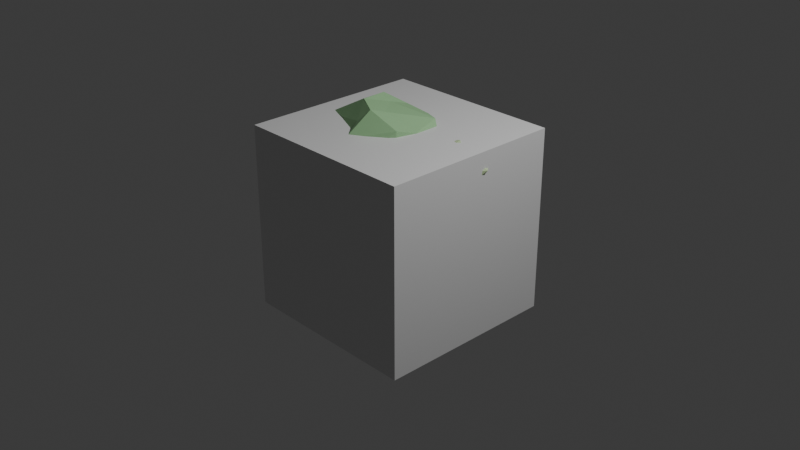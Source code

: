 # Source: coastal-scrub.blend  (saved by Blender 5.0.119; exported with 4.5.12 LTS)
import bpy
from mathutils import Matrix  # noqa: F401  (used for matrix-valued properties, if any)

bpy.ops.wm.read_factory_settings(use_empty=True)
scene = bpy.context.scene
scene.name = 'Scene'

# ---- collections
col_collection = bpy.data.collections.new('Collection'); scene.collection.children.link(col_collection)

# ---- materials (node trees are filled in below, after node groups)
mat_material = bpy.data.materials.new('Material')
mat_material.alpha_threshold = 0.0
mat_material.use_backface_culling_lightprobe_volume = False
mat_material.roughness = 0.5
mat_material.line_color = (0.0, 0.0, 0.0, 1.0)
mat_m_driftwood = bpy.data.materials.new('M_driftwood')
mat_m_scrubleaf = bpy.data.materials.new('M_scrubLeaf')
mat_m_scrubpale = bpy.data.materials.new('M_scrubPale')

# ---- material node trees
mat_material.use_nodes = True; mat_material.node_tree.nodes.clear()
_N = mat_material.node_tree.nodes; _L = mat_material.node_tree.links
n0 = _N.new('ShaderNodeOutputMaterial'); n0.name = 'Material Output'; n0.location = (200, 100)
n1 = _N.new('ShaderNodeBsdfPrincipled'); n1.name = 'Principled BSDF'; n1.location = (-200, 100)
_L.new(n1.outputs[0], n0.inputs[0])
n0.is_active_output = True
mat_m_driftwood.use_nodes = True; mat_m_driftwood.node_tree.nodes.clear()
_N = mat_m_driftwood.node_tree.nodes; _L = mat_m_driftwood.node_tree.links
n0 = _N.new('ShaderNodeBsdfPrincipled'); n0.name = 'Principled BSDF'; n0.location = (-200, 100)
n0.inputs[0].default_value = (0.52, 0.44, 0.34, 1.0)
n0.inputs[2].default_value = 0.95
n1 = _N.new('ShaderNodeOutputMaterial'); n1.name = 'Material Output'; n1.location = (200, 100)
_L.new(n0.outputs[0], n1.inputs[0])
n1.is_active_output = True
mat_m_scrubleaf.use_nodes = True; mat_m_scrubleaf.node_tree.nodes.clear()
_N = mat_m_scrubleaf.node_tree.nodes; _L = mat_m_scrubleaf.node_tree.links
n0 = _N.new('ShaderNodeBsdfPrincipled'); n0.name = 'Principled BSDF'; n0.location = (-200, 100)
n0.inputs[0].default_value = (0.33, 0.58, 0.3, 1.0)
n0.inputs[2].default_value = 0.9
n1 = _N.new('ShaderNodeOutputMaterial'); n1.name = 'Material Output'; n1.location = (200, 100)
_L.new(n0.outputs[0], n1.inputs[0])
n1.is_active_output = True
mat_m_scrubpale.use_nodes = True; mat_m_scrubpale.node_tree.nodes.clear()
_N = mat_m_scrubpale.node_tree.nodes; _L = mat_m_scrubpale.node_tree.links
n0 = _N.new('ShaderNodeBsdfPrincipled'); n0.name = 'Principled BSDF'; n0.location = (-200, 100)
n0.inputs[0].default_value = (0.52, 0.66, 0.38, 1.0)
n0.inputs[2].default_value = 0.9
n1 = _N.new('ShaderNodeOutputMaterial'); n1.name = 'Material Output'; n1.location = (200, 100)
_L.new(n0.outputs[0], n1.inputs[0])
n1.is_active_output = True

# ---- world
world_world = bpy.data.worlds.new('World'); scene.world = world_world
world_world.use_nodes = True; world_world.node_tree.nodes.clear()
_N = world_world.node_tree.nodes; _L = world_world.node_tree.links
n0 = _N.new('ShaderNodeOutputWorld'); n0.name = 'World Output'; n0.location = (200, 100)
n1 = _N.new('ShaderNodeBackground'); n1.name = 'Background'; n1.location = (-200, 100)
n1.inputs[0].default_value = (0.05088, 0.05088, 0.05088, 1.0)
_L.new(n1.outputs[0], n0.inputs[0])
n0.is_active_output = True
world_world.color = (0.05088, 0.05088, 0.05088)
world_world.sun_shadow_jitter_overblur = 0.0

# ---- cameras
cam_camera = bpy.data.cameras.new('Camera')
cam_camera.clip_end = 100.0
cam_camera.ortho_scale = 7.314

# ---- lights
light_light = bpy.data.lights.new('Light', 'POINT')
light_light.energy = 1000.0
light_light.shadow_soft_size = 0.1

# ---- meshes
me_cube = bpy.data.meshes.new('Cube')
me_cube.from_pydata([(1.0, 1.0, 1.0), (1.0, 1.0, -1.0), (1.0, -1.0, 1.0), (1.0, -1.0, -1.0), (-1.0, 1.0, 1.0), (-1.0, 1.0, -1.0), (-1.0, -1.0, 1.0), (-1.0, -1.0, -1.0)], [], [(0, 4, 6, 2), (3, 2, 6, 7), (7, 6, 4, 5), (5, 1, 3, 7), (1, 0, 2, 3), (5, 4, 0, 1)])
_uv = me_cube.uv_layers.new(name='UVMap')
_uv.uv.foreach_set('vector', [0.625, 0.5, 0.875, 0.5, 0.875, 0.75, 0.625, 0.75, 0.375, 0.75, 0.625, 0.75, 0.625, 1.0, 0.375, 1.0, 0.375, 0.0, 0.625, 0.0, 0.625, 0.25, 0.375, 0.25, 0.125, 0.5, 0.375, 0.5, 0.375, 0.75, 0.125, 0.75, 0.375, 0.5, 0.625, 0.5, 0.625, 0.75, 0.375, 0.75, 0.375, 0.25, 0.625, 0.25, 0.625, 0.5, 0.375, 0.5])
me_cube.materials.append(mat_material)
me_cube.use_mirror_vertex_groups = False
me_cube.update()
me_cylinder = bpy.data.meshes.new('Cylinder')
me_cylinder.from_pydata([(0.03255, 0.055, -0.31), (0.03255, 0.055, 0.31), (0.08018, 0.0275, -0.31), (0.08018, 0.0275, 0.31), (0.08018, -0.0275, -0.31), (0.08018, -0.0275, 0.31), (0.03255, -0.055, -0.31), (0.03255, -0.055, 0.31), (-0.01508, -0.0275, -0.31), (-0.01508, -0.0275, 0.31), (-0.01508, 0.0275, -0.31), (-0.01508, 0.0275, 0.31)], [], [(0, 1, 3, 2), (2, 3, 5, 4), (4, 5, 7, 6), (6, 7, 9, 8), (3, 1, 11, 9, 7, 5), (8, 9, 11, 10), (10, 11, 1, 0), (0, 2, 4, 6, 8, 10)])
_uv = me_cylinder.uv_layers.new(name='UVMap')
_uv.uv.foreach_set('vector', [1.0, 0.5, 1.0, 1.0, 0.8333, 1.0, 0.8333, 0.5, 0.8333, 0.5, 0.8333, 1.0, 0.6667, 1.0, 0.6667, 0.5, 0.6667, 0.5, 0.6667, 1.0, 0.5, 1.0, 0.5, 0.5, 0.5, 0.5, 0.5, 1.0, 0.3333, 1.0, 0.3333, 0.5, 0.4578, 0.37, 0.25, 0.49, 0.04215, 0.37, 0.04215, 0.13, 0.25, 0.01, 0.4578, 0.13, 0.3333, 0.5, 0.3333, 1.0, 0.1667, 1.0, 0.1667, 0.5, 0.1667, 0.5, 0.1667, 1.0, -8.941e-08, 1.0, -8.941e-08, 0.5, 0.75, 0.49, 0.9578, 0.37, 0.9578, 0.13, 0.75, 0.01, 0.5422, 0.13, 0.5422, 0.37])
me_cylinder.materials.append(mat_m_driftwood)
me_cylinder.update()
me_cylinder_001 = bpy.data.meshes.new('Cylinder.001')
me_cylinder_001.from_pydata([(0.02625, 0.045, -0.25), (0.02625, 0.045, 0.25), (0.06522, 0.0225, -0.25), (0.06522, 0.0225, 0.25), (0.06522, -0.0225, -0.25), (0.06522, -0.0225, 0.25), (0.02625, -0.045, -0.25), (0.02625, -0.045, 0.25), (-0.01272, -0.0225, -0.25), (-0.01272, -0.0225, 0.25), (-0.01272, 0.0225, -0.25), (-0.01272, 0.0225, 0.25)], [], [(0, 1, 3, 2), (2, 3, 5, 4), (4, 5, 7, 6), (6, 7, 9, 8), (3, 1, 11, 9, 7, 5), (8, 9, 11, 10), (10, 11, 1, 0), (0, 2, 4, 6, 8, 10)])
_uv = me_cylinder_001.uv_layers.new(name='UVMap')
_uv.uv.foreach_set('vector', [1.0, 0.5, 1.0, 1.0, 0.8333, 1.0, 0.8333, 0.5, 0.8333, 0.5, 0.8333, 1.0, 0.6667, 1.0, 0.6667, 0.5, 0.6667, 0.5, 0.6667, 1.0, 0.5, 1.0, 0.5, 0.5, 0.5, 0.5, 0.5, 1.0, 0.3333, 1.0, 0.3333, 0.5, 0.4578, 0.37, 0.25, 0.49, 0.04215, 0.37, 0.04215, 0.13, 0.25, 0.01, 0.4578, 0.13, 0.3333, 0.5, 0.3333, 1.0, 0.1667, 1.0, 0.1667, 0.5, 0.1667, 0.5, 0.1667, 1.0, -8.941e-08, 1.0, -8.941e-08, 0.5, 0.75, 0.49, 0.9578, 0.37, 0.9578, 0.13, 0.75, 0.01, 0.5422, 0.13, 0.5422, 0.37])
me_cylinder_001.materials.append(mat_m_driftwood)
me_cylinder_001.update()
me_icosphere = bpy.data.meshes.new('Icosphere')
me_icosphere.from_pydata([(-0.09382, -0.1171, -0.5512), (0.298, -0.3559, -0.2643), (-0.1178, -0.451, -0.2349), (-0.3396, 0.04413, -0.2043), (-0.1941, 0.3386, -0.2615), (0.298, 0.1698, -0.2643), (0.1102, -0.4897, 0.1954), (-0.232, -0.201, 0.2507), (-0.4151, 0.1782, 0.1866), (0.2629, 0.4831, 0.2489), (0.5484, 0.03892, 0.2406), (-0.05653, -0.08722, 0.4618), (-0.01803, -0.2414, -0.4216), (0.2495, -0.167, -0.4308), (0.1577, -0.4255, -0.272), (0.6267, 0.1191, -0.2108), (0.1431, 0.05685, -0.4681), (-0.3543, -0.1151, -0.4757), (-0.1597, -0.1444, -0.2167), (-0.05784, 0.2267, -0.4355), (-0.382, 0.1776, -0.2945), (0.133, 0.3638, -0.2807), (0.4875, -0.1869, -0.01419), (0.6646, 0.2637, 0.04779), (-0.0344, -0.5695, -0.03042), (0.2615, -0.4724, -0.02972), (-0.3976, -0.1341, 0.008915), (-0.2272, -0.3931, 0.004975), (-0.1053, 0.5134, 0.04764), (-0.3214, 0.2358, 0.03556), (0.303, 0.3698, -0.01517), (-0.03634, 0.4289, -0.03109), (0.4975, -0.1693, 0.2982), (0.06776, -0.2872, 0.3142), (-0.5137, -0.1127, 0.2136), (-0.008421, 0.4609, 0.2875), (0.5071, 0.3384, 0.3015), (0.1791, -0.2137, 0.4412), (0.2309, -0.06759, 0.3958), (-0.07118, -0.08332, 0.4565), (-0.09122, 0.2097, 0.4495), (0.04187, 0.1765, 0.3932)], [], [(0, 13, 12), (1, 13, 15), (0, 12, 17), (0, 17, 19), (0, 19, 16), (1, 15, 22), (2, 14, 24), (3, 18, 26), (4, 20, 28), (5, 21, 30), (1, 22, 25), (2, 24, 27), (3, 26, 29), (4, 28, 31), (5, 30, 23), (6, 32, 37), (7, 33, 39), (8, 34, 40), (9, 35, 41), (10, 36, 38), (38, 41, 11), (38, 36, 41), (36, 9, 41), (41, 40, 11), (41, 35, 40), (35, 8, 40), (40, 39, 11), (40, 34, 39), (34, 7, 39), (39, 37, 11), (39, 33, 37), (33, 6, 37), (37, 38, 11), (37, 32, 38), (32, 10, 38), (23, 36, 10), (23, 30, 36), (30, 9, 36), (31, 35, 9), (31, 28, 35), (28, 8, 35), (29, 34, 8), (29, 26, 34), (26, 7, 34), (27, 33, 7), (27, 24, 33), (24, 6, 33), (25, 32, 6), (25, 22, 32), (22, 10, 32), (30, 31, 9), (30, 21, 31), (21, 4, 31), (28, 29, 8), (28, 20, 29), (20, 3, 29), (26, 27, 7), (26, 18, 27), (18, 2, 27), (24, 25, 6), (24, 14, 25), (14, 1, 25), (22, 23, 10), (22, 15, 23), (15, 5, 23), (16, 21, 5), (16, 19, 21), (19, 4, 21), (19, 20, 4), (19, 17, 20), (17, 3, 20), (17, 18, 3), (17, 12, 18), (12, 2, 18), (15, 16, 5), (15, 13, 16), (13, 0, 16), (12, 14, 2), (12, 13, 14), (13, 1, 14)])
_uv = me_icosphere.uv_layers.new(name='UVMap')
_uv.uv.foreach_set('vector', [0.1818, 0.0, 0.2273, 0.07873, 0.1364, 0.07873, 0.2727, 0.1575, 0.3182, 0.07873, 0.3636, 0.1575, 0.9091, 0.0, 0.9545, 0.07873, 0.8636, 0.07873, 0.7273, 0.0, 0.7727, 0.07873, 0.6818, 0.07873, 0.5455, 0.0, 0.5909, 0.07873, 0.5, 0.07873, 0.2727, 0.1575, 0.3636, 0.1575, 0.3182, 0.2362, 0.09091, 0.1575, 0.1818, 0.1575, 0.1364, 0.2362, 0.8182, 0.1575, 0.9091, 0.1575, 0.8636, 0.2362, 0.6364, 0.1575, 0.7273, 0.1575, 0.6818, 0.2362, 0.4545, 0.1575, 0.5455, 0.1575, 0.5, 0.2362, 0.2727, 0.1575, 0.3182, 0.2362, 0.2273, 0.2362, 0.09091, 0.1575, 0.1364, 0.2362, 0.04546, 0.2362, 0.8182, 0.1575, 0.8636, 0.2362, 0.7727, 0.2362, 0.6364, 0.1575, 0.6818, 0.2362, 0.5909, 0.2362, 0.4545, 0.1575, 0.5, 0.2362, 0.4091, 0.2362, 0.1818, 0.3149, 0.2727, 0.3149, 0.2273, 0.3937, 0.0, 0.3149, 0.09091, 0.3149, 0.04546, 0.3937, 0.7273, 0.3149, 0.8182, 0.3149, 0.7727, 0.3937, 0.5455, 0.3149, 0.6364, 0.3149, 0.5909, 0.3937, 0.3636, 0.3149, 0.4545, 0.3149, 0.4091, 0.3937, 0.4091, 0.3937, 0.5, 0.3937, 0.4545, 0.4724, 0.4091, 0.3937, 0.4545, 0.3149, 0.5, 0.3937, 0.4545, 0.3149, 0.5455, 0.3149, 0.5, 0.3937, 0.5909, 0.3937, 0.6818, 0.3937, 0.6364, 0.4724, 0.5909, 0.3937, 0.6364, 0.3149, 0.6818, 0.3937, 0.6364, 0.3149, 0.7273, 0.3149, 0.6818, 0.3937, 0.7727, 0.3937, 0.8636, 0.3937, 0.8182, 0.4724, 0.7727, 0.3937, 0.8182, 0.3149, 0.8636, 0.3937, 0.8182, 0.3149, 0.9091, 0.3149, 0.8636, 0.3937, 0.04546, 0.3937, 0.1364, 0.3937, 0.09091, 0.4724, 0.04546, 0.3937, 0.09091, 0.3149, 0.1364, 0.3937, 0.09091, 0.3149, 0.1818, 0.3149, 0.1364, 0.3937, 0.2273, 0.3937, 0.3182, 0.3937, 0.2727, 0.4724, 0.2273, 0.3937, 0.2727, 0.3149, 0.3182, 0.3937, 0.2727, 0.3149, 0.3636, 0.3149, 0.3182, 0.3937, 0.4091, 0.2362, 0.4545, 0.3149, 0.3636, 0.3149, 0.4091, 0.2362, 0.5, 0.2362, 0.4545, 0.3149, 0.5, 0.2362, 0.5455, 0.3149, 0.4545, 0.3149, 0.5909, 0.2362, 0.6364, 0.3149, 0.5455, 0.3149, 0.5909, 0.2362, 0.6818, 0.2362, 0.6364, 0.3149, 0.6818, 0.2362, 0.7273, 0.3149, 0.6364, 0.3149, 0.7727, 0.2362, 0.8182, 0.3149, 0.7273, 0.3149, 0.7727, 0.2362, 0.8636, 0.2362, 0.8182, 0.3149, 0.8636, 0.2362, 0.9091, 0.3149, 0.8182, 0.3149, 0.04546, 0.2362, 0.09091, 0.3149, 0.0, 0.3149, 0.04546, 0.2362, 0.1364, 0.2362, 0.09091, 0.3149, 0.1364, 0.2362, 0.1818, 0.3149, 0.09091, 0.3149, 0.2273, 0.2362, 0.2727, 0.3149, 0.1818, 0.3149, 0.2273, 0.2362, 0.3182, 0.2362, 0.2727, 0.3149, 0.3182, 0.2362, 0.3636, 0.3149, 0.2727, 0.3149, 0.5, 0.2362, 0.5909, 0.2362, 0.5455, 0.3149, 0.5, 0.2362, 0.5455, 0.1575, 0.5909, 0.2362, 0.5455, 0.1575, 0.6364, 0.1575, 0.5909, 0.2362, 0.6818, 0.2362, 0.7727, 0.2362, 0.7273, 0.3149, 0.6818, 0.2362, 0.7273, 0.1575, 0.7727, 0.2362, 0.7273, 0.1575, 0.8182, 0.1575, 0.7727, 0.2362, 0.8636, 0.2362, 0.9545, 0.2362, 0.9091, 0.3149, 0.8636, 0.2362, 0.9091, 0.1575, 0.9545, 0.2362, 0.9091, 0.1575, 1.0, 0.1575, 0.9545, 0.2362, 0.1364, 0.2362, 0.2273, 0.2362, 0.1818, 0.3149, 0.1364, 0.2362, 0.1818, 0.1575, 0.2273, 0.2362, 0.1818, 0.1575, 0.2727, 0.1575, 0.2273, 0.2362, 0.3182, 0.2362, 0.4091, 0.2362, 0.3636, 0.3149, 0.3182, 0.2362, 0.3636, 0.1575, 0.4091, 0.2362, 0.3636, 0.1575, 0.4545, 0.1575, 0.4091, 0.2362, 0.5, 0.07873, 0.5455, 0.1575, 0.4545, 0.1575, 0.5, 0.07873, 0.5909, 0.07873, 0.5455, 0.1575, 0.5909, 0.07873, 0.6364, 0.1575, 0.5455, 0.1575, 0.6818, 0.07873, 0.7273, 0.1575, 0.6364, 0.1575, 0.6818, 0.07873, 0.7727, 0.07873, 0.7273, 0.1575, 0.7727, 0.07873, 0.8182, 0.1575, 0.7273, 0.1575, 0.8636, 0.07873, 0.9091, 0.1575, 0.8182, 0.1575, 0.8636, 0.07873, 0.9545, 0.07873, 0.9091, 0.1575, 0.9545, 0.07873, 1.0, 0.1575, 0.9091, 0.1575, 0.3636, 0.1575, 0.4091, 0.07873, 0.4545, 0.1575, 0.3636, 0.1575, 0.3182, 0.07873, 0.4091, 0.07873, 0.3182, 0.07873, 0.3636, 0.0, 0.4091, 0.07873, 0.1364, 0.07873, 0.1818, 0.1575, 0.09091, 0.1575, 0.1364, 0.07873, 0.2273, 0.07873, 0.1818, 0.1575, 0.2273, 0.07873, 0.2727, 0.1575, 0.1818, 0.1575])
me_icosphere.materials.append(mat_m_scrubleaf)
me_icosphere.update()
me_icosphere_001 = bpy.data.meshes.new('Icosphere.001')
me_icosphere_001.from_pydata([(-0.05645, -0.07708, -0.4137), (0.2496, -0.252, -0.1928), (-0.11, -0.3592, -0.1857), (-0.2087, 0.073, -0.138), (-0.06598, 0.3226, -0.1702), (0.3651, 0.2399, -0.1524), (0.05378, -0.3962, 0.138), (-0.233, -0.1981, 0.1707), (-0.1569, 0.2624, 0.1973), (0.1501, 0.3274, 0.1718), (0.4812, 0.08111, 0.2054), (0.127, 0.06964, 0.4105), (-0.05125, -0.2135, -0.3335), (0.08769, -0.2085, -0.3631), (0.198, -0.2609, -0.1794), (0.278, -0.06814, -0.2296), (0.08967, 0.02794, -0.3624), (-0.1073, 0.04208, -0.3048), (-0.1434, -0.1275, -0.1724), (0.05491, 0.2514, -0.2964), (-0.1182, 0.2727, -0.1636), (0.07177, 0.253, -0.2236), (0.3059, -0.1938, -0.0334), (0.3148, 0.04825, -0.03026), (0.1488, -0.2929, 0.03812), (0.1748, -0.3782, -0.03097), (-0.3991, -0.1795, -0.02717), (-0.2929, -0.395, -0.0383), (-0.2862, 0.2252, -0.03596), (-0.4268, 0.0332, -0.03685), (0.2297, 0.2806, -0.01173), (-0.03687, 0.3186, -0.02687), (0.258, -0.2247, 0.1846), (0.03778, -0.2292, 0.234), (-0.3592, -0.06065, 0.1732), (0.01168, 0.3648, 0.2249), (0.3558, 0.2335, 0.2188), (0.1173, -0.1775, 0.3287), (0.2569, 0.01381, 0.3293), (-0.06013, -0.06815, 0.3448), (-0.1019, 0.1333, 0.3302), (0.03991, 0.1406, 0.3016)], [], [(0, 13, 12), (1, 13, 15), (0, 12, 17), (0, 17, 19), (0, 19, 16), (1, 15, 22), (2, 14, 24), (3, 18, 26), (4, 20, 28), (5, 21, 30), (1, 22, 25), (2, 24, 27), (3, 26, 29), (4, 28, 31), (5, 30, 23), (6, 32, 37), (7, 33, 39), (8, 34, 40), (9, 35, 41), (10, 36, 38), (38, 41, 11), (38, 36, 41), (36, 9, 41), (41, 40, 11), (41, 35, 40), (35, 8, 40), (40, 39, 11), (40, 34, 39), (34, 7, 39), (39, 37, 11), (39, 33, 37), (33, 6, 37), (37, 38, 11), (37, 32, 38), (32, 10, 38), (23, 36, 10), (23, 30, 36), (30, 9, 36), (31, 35, 9), (31, 28, 35), (28, 8, 35), (29, 34, 8), (29, 26, 34), (26, 7, 34), (27, 33, 7), (27, 24, 33), (24, 6, 33), (25, 32, 6), (25, 22, 32), (22, 10, 32), (30, 31, 9), (30, 21, 31), (21, 4, 31), (28, 29, 8), (28, 20, 29), (20, 3, 29), (26, 27, 7), (26, 18, 27), (18, 2, 27), (24, 25, 6), (24, 14, 25), (14, 1, 25), (22, 23, 10), (22, 15, 23), (15, 5, 23), (16, 21, 5), (16, 19, 21), (19, 4, 21), (19, 20, 4), (19, 17, 20), (17, 3, 20), (17, 18, 3), (17, 12, 18), (12, 2, 18), (15, 16, 5), (15, 13, 16), (13, 0, 16), (12, 14, 2), (12, 13, 14), (13, 1, 14)])
_uv = me_icosphere_001.uv_layers.new(name='UVMap')
_uv.uv.foreach_set('vector', [0.1818, 0.0, 0.2273, 0.07873, 0.1364, 0.07873, 0.2727, 0.1575, 0.3182, 0.07873, 0.3636, 0.1575, 0.9091, 0.0, 0.9545, 0.07873, 0.8636, 0.07873, 0.7273, 0.0, 0.7727, 0.07873, 0.6818, 0.07873, 0.5455, 0.0, 0.5909, 0.07873, 0.5, 0.07873, 0.2727, 0.1575, 0.3636, 0.1575, 0.3182, 0.2362, 0.09091, 0.1575, 0.1818, 0.1575, 0.1364, 0.2362, 0.8182, 0.1575, 0.9091, 0.1575, 0.8636, 0.2362, 0.6364, 0.1575, 0.7273, 0.1575, 0.6818, 0.2362, 0.4545, 0.1575, 0.5455, 0.1575, 0.5, 0.2362, 0.2727, 0.1575, 0.3182, 0.2362, 0.2273, 0.2362, 0.09091, 0.1575, 0.1364, 0.2362, 0.04546, 0.2362, 0.8182, 0.1575, 0.8636, 0.2362, 0.7727, 0.2362, 0.6364, 0.1575, 0.6818, 0.2362, 0.5909, 0.2362, 0.4545, 0.1575, 0.5, 0.2362, 0.4091, 0.2362, 0.1818, 0.3149, 0.2727, 0.3149, 0.2273, 0.3937, 0.0, 0.3149, 0.09091, 0.3149, 0.04546, 0.3937, 0.7273, 0.3149, 0.8182, 0.3149, 0.7727, 0.3937, 0.5455, 0.3149, 0.6364, 0.3149, 0.5909, 0.3937, 0.3636, 0.3149, 0.4545, 0.3149, 0.4091, 0.3937, 0.4091, 0.3937, 0.5, 0.3937, 0.4545, 0.4724, 0.4091, 0.3937, 0.4545, 0.3149, 0.5, 0.3937, 0.4545, 0.3149, 0.5455, 0.3149, 0.5, 0.3937, 0.5909, 0.3937, 0.6818, 0.3937, 0.6364, 0.4724, 0.5909, 0.3937, 0.6364, 0.3149, 0.6818, 0.3937, 0.6364, 0.3149, 0.7273, 0.3149, 0.6818, 0.3937, 0.7727, 0.3937, 0.8636, 0.3937, 0.8182, 0.4724, 0.7727, 0.3937, 0.8182, 0.3149, 0.8636, 0.3937, 0.8182, 0.3149, 0.9091, 0.3149, 0.8636, 0.3937, 0.04546, 0.3937, 0.1364, 0.3937, 0.09091, 0.4724, 0.04546, 0.3937, 0.09091, 0.3149, 0.1364, 0.3937, 0.09091, 0.3149, 0.1818, 0.3149, 0.1364, 0.3937, 0.2273, 0.3937, 0.3182, 0.3937, 0.2727, 0.4724, 0.2273, 0.3937, 0.2727, 0.3149, 0.3182, 0.3937, 0.2727, 0.3149, 0.3636, 0.3149, 0.3182, 0.3937, 0.4091, 0.2362, 0.4545, 0.3149, 0.3636, 0.3149, 0.4091, 0.2362, 0.5, 0.2362, 0.4545, 0.3149, 0.5, 0.2362, 0.5455, 0.3149, 0.4545, 0.3149, 0.5909, 0.2362, 0.6364, 0.3149, 0.5455, 0.3149, 0.5909, 0.2362, 0.6818, 0.2362, 0.6364, 0.3149, 0.6818, 0.2362, 0.7273, 0.3149, 0.6364, 0.3149, 0.7727, 0.2362, 0.8182, 0.3149, 0.7273, 0.3149, 0.7727, 0.2362, 0.8636, 0.2362, 0.8182, 0.3149, 0.8636, 0.2362, 0.9091, 0.3149, 0.8182, 0.3149, 0.04546, 0.2362, 0.09091, 0.3149, 0.0, 0.3149, 0.04546, 0.2362, 0.1364, 0.2362, 0.09091, 0.3149, 0.1364, 0.2362, 0.1818, 0.3149, 0.09091, 0.3149, 0.2273, 0.2362, 0.2727, 0.3149, 0.1818, 0.3149, 0.2273, 0.2362, 0.3182, 0.2362, 0.2727, 0.3149, 0.3182, 0.2362, 0.3636, 0.3149, 0.2727, 0.3149, 0.5, 0.2362, 0.5909, 0.2362, 0.5455, 0.3149, 0.5, 0.2362, 0.5455, 0.1575, 0.5909, 0.2362, 0.5455, 0.1575, 0.6364, 0.1575, 0.5909, 0.2362, 0.6818, 0.2362, 0.7727, 0.2362, 0.7273, 0.3149, 0.6818, 0.2362, 0.7273, 0.1575, 0.7727, 0.2362, 0.7273, 0.1575, 0.8182, 0.1575, 0.7727, 0.2362, 0.8636, 0.2362, 0.9545, 0.2362, 0.9091, 0.3149, 0.8636, 0.2362, 0.9091, 0.1575, 0.9545, 0.2362, 0.9091, 0.1575, 1.0, 0.1575, 0.9545, 0.2362, 0.1364, 0.2362, 0.2273, 0.2362, 0.1818, 0.3149, 0.1364, 0.2362, 0.1818, 0.1575, 0.2273, 0.2362, 0.1818, 0.1575, 0.2727, 0.1575, 0.2273, 0.2362, 0.3182, 0.2362, 0.4091, 0.2362, 0.3636, 0.3149, 0.3182, 0.2362, 0.3636, 0.1575, 0.4091, 0.2362, 0.3636, 0.1575, 0.4545, 0.1575, 0.4091, 0.2362, 0.5, 0.07873, 0.5455, 0.1575, 0.4545, 0.1575, 0.5, 0.07873, 0.5909, 0.07873, 0.5455, 0.1575, 0.5909, 0.07873, 0.6364, 0.1575, 0.5455, 0.1575, 0.6818, 0.07873, 0.7273, 0.1575, 0.6364, 0.1575, 0.6818, 0.07873, 0.7727, 0.07873, 0.7273, 0.1575, 0.7727, 0.07873, 0.8182, 0.1575, 0.7273, 0.1575, 0.8636, 0.07873, 0.9091, 0.1575, 0.8182, 0.1575, 0.8636, 0.07873, 0.9545, 0.07873, 0.9091, 0.1575, 0.9545, 0.07873, 1.0, 0.1575, 0.9091, 0.1575, 0.3636, 0.1575, 0.4091, 0.07873, 0.4545, 0.1575, 0.3636, 0.1575, 0.3182, 0.07873, 0.4091, 0.07873, 0.3182, 0.07873, 0.3636, 0.0, 0.4091, 0.07873, 0.1364, 0.07873, 0.1818, 0.1575, 0.09091, 0.1575, 0.1364, 0.07873, 0.2273, 0.07873, 0.1818, 0.1575, 0.2273, 0.07873, 0.2727, 0.1575, 0.1818, 0.1575])
me_icosphere_001.materials.append(mat_m_scrubpale)
me_icosphere_001.update()
me_cone = bpy.data.meshes.new('Cone')
me_cone.from_pydata([(0.05194, 0.035, -0.1082), (-0.05194, 0.004, 0.1082), (0.08195, 0.01082, -0.09383), (-0.04851, 0.001236, 0.1099), (0.07049, -0.02832, -0.09933), (-0.04982, -0.003236, 0.1092), (0.03339, -0.02832, -0.1171), (-0.05406, -0.003236, 0.1072), (0.02193, 0.01082, -0.1226), (-0.05537, 0.001236, 0.1066)], [], [(0, 1, 3, 2), (2, 3, 5, 4), (4, 5, 7, 6), (3, 1, 9, 7, 5), (6, 7, 9, 8), (8, 9, 1, 0), (0, 2, 4, 6, 8)])
_uv = me_cone.uv_layers.new(name='UVMap')
_uv.uv.foreach_set('vector', [1.0, 0.5, 1.0, 1.0, 0.8, 1.0, 0.8, 0.5, 0.8, 0.5, 0.8, 1.0, 0.6, 1.0, 0.6, 0.5, 0.6, 0.5, 0.6, 1.0, 0.4, 1.0, 0.4, 0.5, 0.4783, 0.3242, 0.25, 0.49, 0.02175, 0.3242, 0.1089, 0.05584, 0.3911, 0.05584, 0.4, 0.5, 0.4, 1.0, 0.2, 1.0, 0.2, 0.5, 0.2, 0.5, 0.2, 1.0, 2.98e-08, 1.0, 2.98e-08, 0.5, 0.75, 0.49, 0.9783, 0.3242, 0.8911, 0.05584, 0.6089, 0.05584, 0.5217, 0.3242])
me_cone.materials.append(mat_m_scrubpale)
me_cone.update()
me_cone_001 = bpy.data.meshes.new('Cone.001')
me_cone_001.from_pydata([(0.05042, 0.035, -0.1152), (-0.05042, 0.004, 0.1152), (0.08091, 0.01082, -0.1019), (-0.04693, 0.001236, 0.1167), (0.06927, -0.02832, -0.107), (-0.04827, -0.003236, 0.1161), (0.03157, -0.02832, -0.1235), (-0.05257, -0.003236, 0.1143), (0.01993, 0.01082, -0.1286), (-0.05391, 0.001236, 0.1137)], [], [(0, 1, 3, 2), (2, 3, 5, 4), (4, 5, 7, 6), (3, 1, 9, 7, 5), (6, 7, 9, 8), (8, 9, 1, 0), (0, 2, 4, 6, 8)])
_uv = me_cone_001.uv_layers.new(name='UVMap')
_uv.uv.foreach_set('vector', [1.0, 0.5, 1.0, 1.0, 0.8, 1.0, 0.8, 0.5, 0.8, 0.5, 0.8, 1.0, 0.6, 1.0, 0.6, 0.5, 0.6, 0.5, 0.6, 1.0, 0.4, 1.0, 0.4, 0.5, 0.4783, 0.3242, 0.25, 0.49, 0.02175, 0.3242, 0.1089, 0.05584, 0.3911, 0.05584, 0.4, 0.5, 0.4, 1.0, 0.2, 1.0, 0.2, 0.5, 0.2, 0.5, 0.2, 1.0, 2.98e-08, 1.0, 2.98e-08, 0.5, 0.75, 0.49, 0.9783, 0.3242, 0.8911, 0.05584, 0.6089, 0.05584, 0.5217, 0.3242])
me_cone_001.materials.append(mat_m_scrubpale)
me_cone_001.update()
me_cone_002 = bpy.data.meshes.new('Cone.002')
me_cone_002.from_pydata([(0.02512, 0.035, -0.0935), (-0.02512, 0.004, 0.0935), (0.05727, 0.01082, -0.08486), (-0.02145, 0.001236, 0.09449), (0.04499, -0.02832, -0.08816), (-0.02285, -0.003236, 0.09411), (0.005254, -0.02832, -0.09884), (-0.02739, -0.003236, 0.09289), (-0.007025, 0.01082, -0.1021), (-0.0288, 0.001236, 0.09251)], [], [(0, 1, 3, 2), (2, 3, 5, 4), (4, 5, 7, 6), (3, 1, 9, 7, 5), (6, 7, 9, 8), (8, 9, 1, 0), (0, 2, 4, 6, 8)])
_uv = me_cone_002.uv_layers.new(name='UVMap')
_uv.uv.foreach_set('vector', [1.0, 0.5, 1.0, 1.0, 0.8, 1.0, 0.8, 0.5, 0.8, 0.5, 0.8, 1.0, 0.6, 1.0, 0.6, 0.5, 0.6, 0.5, 0.6, 1.0, 0.4, 1.0, 0.4, 0.5, 0.4783, 0.3242, 0.25, 0.49, 0.02175, 0.3242, 0.1089, 0.05584, 0.3911, 0.05584, 0.4, 0.5, 0.4, 1.0, 0.2, 1.0, 0.2, 0.5, 0.2, 0.5, 0.2, 1.0, 2.98e-08, 1.0, 2.98e-08, 0.5, 0.75, 0.49, 0.9783, 0.3242, 0.8911, 0.05584, 0.6089, 0.05584, 0.5217, 0.3242])
me_cone_002.materials.append(mat_m_scrubpale)
me_cone_002.update()
me_cone_003 = bpy.data.meshes.new('Cone.003')
me_cone_003.from_pydata([(0.03618, 0.035, -0.1067), (-0.03618, 0.004, 0.1067), (0.0677, 0.01082, -0.09599), (-0.03257, 0.001236, 0.1079), (0.05566, -0.02832, -0.1001), (-0.03395, -0.003236, 0.1074), (0.01669, -0.02832, -0.1133), (-0.0384, -0.003236, 0.1059), (0.004652, 0.01082, -0.1174), (-0.03978, 0.001236, 0.1055)], [], [(0, 1, 3, 2), (2, 3, 5, 4), (4, 5, 7, 6), (3, 1, 9, 7, 5), (6, 7, 9, 8), (8, 9, 1, 0), (0, 2, 4, 6, 8)])
_uv = me_cone_003.uv_layers.new(name='UVMap')
_uv.uv.foreach_set('vector', [1.0, 0.5, 1.0, 1.0, 0.8, 1.0, 0.8, 0.5, 0.8, 0.5, 0.8, 1.0, 0.6, 1.0, 0.6, 0.5, 0.6, 0.5, 0.6, 1.0, 0.4, 1.0, 0.4, 0.5, 0.4783, 0.3242, 0.25, 0.49, 0.02175, 0.3242, 0.1089, 0.05584, 0.3911, 0.05584, 0.4, 0.5, 0.4, 1.0, 0.2, 1.0, 0.2, 0.5, 0.2, 0.5, 0.2, 1.0, 2.98e-08, 1.0, 2.98e-08, 0.5, 0.75, 0.49, 0.9783, 0.3242, 0.8911, 0.05584, 0.6089, 0.05584, 0.5217, 0.3242])
me_cone_003.materials.append(mat_m_scrubpale)
me_cone_003.update()
me_cone_004 = bpy.data.meshes.new('Cone.004')
me_cone_004.from_pydata([(0.03858, 0.035, -0.08187), (-0.03858, 0.004, 0.08187), (0.06869, 0.01082, -0.06768), (-0.03514, 0.001236, 0.08349), (0.05719, -0.02832, -0.0731), (-0.03645, -0.003236, 0.08287), (0.01997, -0.02832, -0.09064), (-0.0407, -0.003236, 0.08087), (0.008465, 0.01082, -0.09606), (-0.04202, 0.001236, 0.08025)], [], [(0, 1, 3, 2), (2, 3, 5, 4), (4, 5, 7, 6), (3, 1, 9, 7, 5), (6, 7, 9, 8), (8, 9, 1, 0), (0, 2, 4, 6, 8)])
_uv = me_cone_004.uv_layers.new(name='UVMap')
_uv.uv.foreach_set('vector', [1.0, 0.5, 1.0, 1.0, 0.8, 1.0, 0.8, 0.5, 0.8, 0.5, 0.8, 1.0, 0.6, 1.0, 0.6, 0.5, 0.6, 0.5, 0.6, 1.0, 0.4, 1.0, 0.4, 0.5, 0.4783, 0.3242, 0.25, 0.49, 0.02175, 0.3242, 0.1089, 0.05584, 0.3911, 0.05584, 0.4, 0.5, 0.4, 1.0, 0.2, 1.0, 0.2, 0.5, 0.2, 0.5, 0.2, 1.0, 2.98e-08, 1.0, 2.98e-08, 0.5, 0.75, 0.49, 0.9783, 0.3242, 0.8911, 0.05584, 0.6089, 0.05584, 0.5217, 0.3242])
me_cone_004.materials.append(mat_m_scrubpale)
me_cone_004.update()

# ---- objects
ob_cube = bpy.data.objects.new('Cube', me_cube)
ob_light = bpy.data.objects.new('Light', light_light)
ob_camera = bpy.data.objects.new('Camera', cam_camera)
ob_astx_veg_scrub_a_stem0 = bpy.data.objects.new('ASTX_VEG_SCRUB_A_stem0', me_cylinder)
ob_astx_veg_scrub_a_stem1 = bpy.data.objects.new('ASTX_VEG_SCRUB_A_stem1', me_cylinder_001)
ob_astx_veg_scrub_a_lobe0 = bpy.data.objects.new('ASTX_VEG_SCRUB_A_lobe0', me_icosphere)
ob_astx_veg_scrub_a_lobe1 = bpy.data.objects.new('ASTX_VEG_SCRUB_A_lobe1', me_icosphere_001)
ob_astx_veg_scrub_a_spike00 = bpy.data.objects.new('ASTX_VEG_SCRUB_A_spike00', me_cone)
ob_astx_veg_scrub_a_spike01 = bpy.data.objects.new('ASTX_VEG_SCRUB_A_spike01', me_cone_001)
ob_astx_veg_scrub_a_spike02 = bpy.data.objects.new('ASTX_VEG_SCRUB_A_spike02', me_cone_002)
ob_astx_veg_scrub_a_spike03 = bpy.data.objects.new('ASTX_VEG_SCRUB_A_spike03', me_cone_003)
ob_astx_veg_scrub_a_spike04 = bpy.data.objects.new('ASTX_VEG_SCRUB_A_spike04', me_cone_004)

# ---- transforms, parenting, visibility, modifiers, constraints
ob_cube.location = (0.0, 0.0, 0.0)
ob_cube.lock_rotations_4d = False
ob_cube.empty_display_type = 'ARROWS'
ob_cube.lineart.crease_threshold = 0.0
ob_light.location = (4.076, 1.005, 5.904)
ob_light.rotation_euler = (0.6503, 0.05522, 1.866)
ob_light.lock_rotations_4d = False
ob_light.empty_display_type = 'ARROWS'
ob_light.color = (0.0, 0.0, 0.0, 0.0)
ob_light.lineart.crease_threshold = 0.0
ob_camera.location = (7.359, -6.926, 4.958)
ob_camera.rotation_euler = (1.109, 0.0, 0.8149)
ob_camera.lock_rotations_4d = False
ob_camera.empty_display_type = 'ARROWS'
ob_camera.color = (0.0, 0.0, 0.0, 0.0)
ob_camera.display_type = 'WIRE'
ob_camera.lineart.crease_threshold = 0.0
ob_astx_veg_scrub_a_stem0.location = (-0.28, -0.02, 0.2956)
ob_astx_veg_scrub_a_stem1.location = (0.48, 0.06, 0.2356)
ob_astx_veg_scrub_a_lobe0.location = (-0.3, -0.05, 0.7656)
ob_astx_veg_scrub_a_lobe1.location = (0.55, 0.08, 0.6056)
ob_astx_veg_scrub_a_spike00.location = (-0.1968, 0.3608, 0.1056)
ob_astx_veg_scrub_a_spike01.location = (-0.3292, 0.1632, 0.1113)
ob_astx_veg_scrub_a_spike02.location = (-0.4951, 0.1763, 0.08237)
ob_astx_veg_scrub_a_spike03.location = (-0.1906, -0.3078, 0.09821)
ob_astx_veg_scrub_a_spike04.location = (0.1248, 0.3367, 0.07606)

# ---- collection membership
col_collection.objects.link(ob_cube)
col_collection.objects.link(ob_light)
col_collection.objects.link(ob_camera)
col_collection.objects.link(ob_astx_veg_scrub_a_stem0)
col_collection.objects.link(ob_astx_veg_scrub_a_stem1)
col_collection.objects.link(ob_astx_veg_scrub_a_lobe0)
col_collection.objects.link(ob_astx_veg_scrub_a_lobe1)
col_collection.objects.link(ob_astx_veg_scrub_a_spike00)
col_collection.objects.link(ob_astx_veg_scrub_a_spike01)
col_collection.objects.link(ob_astx_veg_scrub_a_spike02)
col_collection.objects.link(ob_astx_veg_scrub_a_spike03)
col_collection.objects.link(ob_astx_veg_scrub_a_spike04)

# ---- scene / render settings (as saved in the file)
scene.camera = ob_camera
scene.frame_start = 1; scene.frame_end = 250; scene.frame_set(1)
scene.render.engine = 'BLENDER_EEVEE_NEXT'
scene.render.bake_bias = 0.0
scene.render.bake_samples = 0
scene.cycles.sampling_pattern = 'TABULATED_SOBOL'
scene.eevee.use_volume_custom_range = False
bpy.context.view_layer.update()
